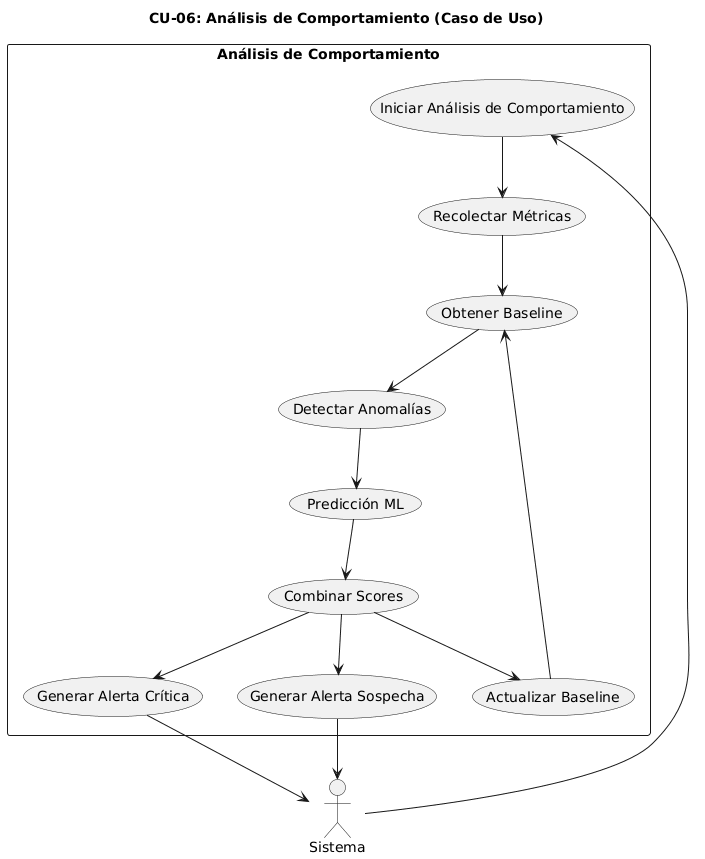

The diagram above was rendered by PlantUML. Its source (embedded in the PNG):
@startuml
title CU-06: Análisis de Comportamiento (Caso de Uso)

actor "Sistema" as sistema

rectangle "Análisis de Comportamiento" {
  (Iniciar Análisis de Comportamiento) as iniciar
  (Recolectar Métricas) as recolectar
  (Obtener Baseline) as baseline
  (Detectar Anomalías) as anomalias
  (Predicción ML) as pred_ml
  (Combinar Scores) as combinar
  (Generar Alerta Crítica) as alerta_critica
  (Generar Alerta Sospecha) as alerta_sospecha
  (Actualizar Baseline) as actualizar_baseline
}

sistema --> iniciar
iniciar --> recolectar
recolectar --> baseline
baseline --> anomalias
anomalias --> pred_ml
pred_ml --> combinar
combinar --> alerta_critica
combinar --> alerta_sospecha
combinar --> actualizar_baseline
alerta_critica --> sistema
alerta_sospecha --> sistema
actualizar_baseline --> baseline
@enduml